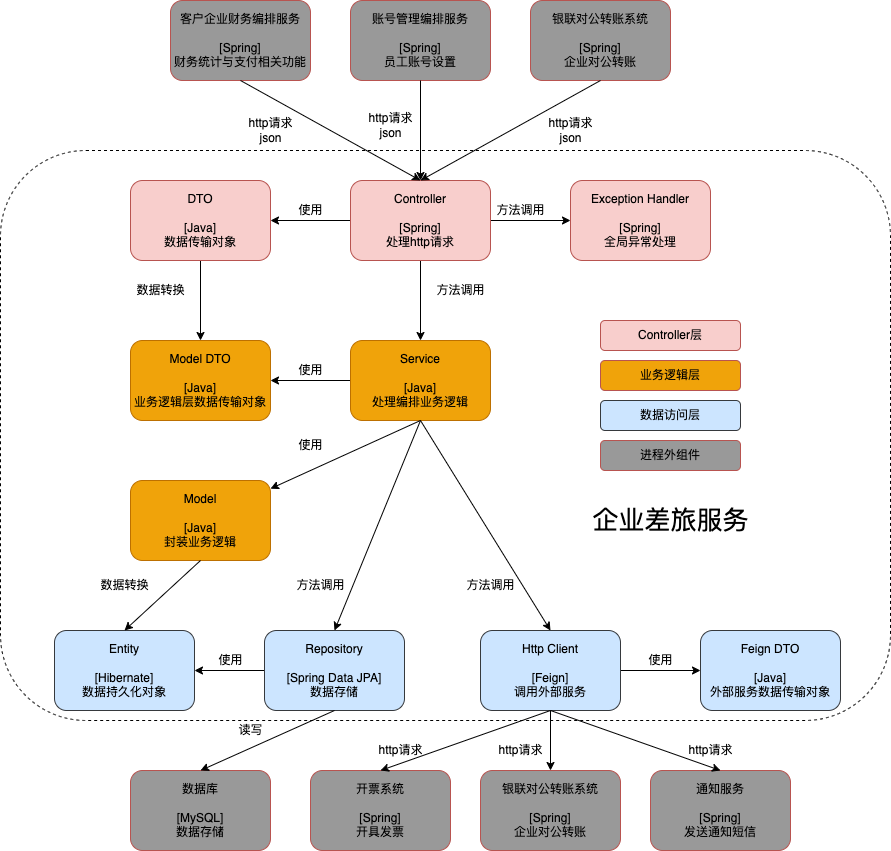

The diagram above was exported from draw.io. Its source (the exported page's mxGraphModel, read from the mxfile embedded in the PNG):
<mxGraphModel dx="1248" dy="1945" grid="1" gridSize="10" guides="1" tooltips="1" connect="1" arrows="1" fold="1" page="1" pageScale="1" pageWidth="827" pageHeight="1169" math="0" shadow="0">
  <root>
    <mxCell id="0" />
    <mxCell id="1" parent="0" />
    <mxCell id="5OM8IXesmQ3Yo4a9D1Ec-70" value="" style="rounded=1;whiteSpace=wrap;html=1;fontColor=#000000;fillColor=none;dashed=1;" vertex="1" parent="1">
      <mxGeometry x="10" y="130" width="890" height="570" as="geometry" />
    </mxCell>
    <mxCell id="5OM8IXesmQ3Yo4a9D1Ec-6" style="edgeStyle=orthogonalEdgeStyle;rounded=0;orthogonalLoop=1;jettySize=auto;html=1;entryX=0;entryY=0.5;entryDx=0;entryDy=0;fontColor=#000000;" edge="1" parent="1" source="5OM8IXesmQ3Yo4a9D1Ec-3" target="5OM8IXesmQ3Yo4a9D1Ec-5">
      <mxGeometry relative="1" as="geometry" />
    </mxCell>
    <mxCell id="5OM8IXesmQ3Yo4a9D1Ec-7" style="edgeStyle=orthogonalEdgeStyle;rounded=0;orthogonalLoop=1;jettySize=auto;html=1;entryX=1;entryY=0.5;entryDx=0;entryDy=0;fontColor=#000000;" edge="1" parent="1" source="5OM8IXesmQ3Yo4a9D1Ec-3" target="5OM8IXesmQ3Yo4a9D1Ec-4">
      <mxGeometry relative="1" as="geometry" />
    </mxCell>
    <mxCell id="5OM8IXesmQ3Yo4a9D1Ec-15" value="" style="edgeStyle=orthogonalEdgeStyle;rounded=0;orthogonalLoop=1;jettySize=auto;html=1;fontColor=#000000;" edge="1" parent="1" source="5OM8IXesmQ3Yo4a9D1Ec-3" target="5OM8IXesmQ3Yo4a9D1Ec-13">
      <mxGeometry relative="1" as="geometry" />
    </mxCell>
    <object label="%component%&lt;br&gt;&lt;br&gt;%tech%&lt;br&gt;%function%" placeholders="1" component="Controller" tech="[Spring]" function="处理http请求" id="5OM8IXesmQ3Yo4a9D1Ec-3">
      <mxCell style="rounded=1;whiteSpace=wrap;html=1;fillColor=#f8cecc;noLabel=0;comic=0;recursiveResize=1;strokeColor=#b85450;" vertex="1" parent="1">
        <mxGeometry x="360" y="160" width="140" height="80" as="geometry" />
      </mxCell>
    </object>
    <mxCell id="5OM8IXesmQ3Yo4a9D1Ec-30" value="" style="edgeStyle=orthogonalEdgeStyle;rounded=0;orthogonalLoop=1;jettySize=auto;html=1;fontColor=#000000;" edge="1" parent="1" source="5OM8IXesmQ3Yo4a9D1Ec-4" target="5OM8IXesmQ3Yo4a9D1Ec-29">
      <mxGeometry relative="1" as="geometry" />
    </mxCell>
    <object label="%component%&lt;br&gt;&lt;br&gt;%tech%&lt;br&gt;%function%" placeholders="1" component="DTO" tech="[Java]" function="数据传输对象" id="5OM8IXesmQ3Yo4a9D1Ec-4">
      <mxCell style="rounded=1;whiteSpace=wrap;html=1;fillColor=#f8cecc;noLabel=0;comic=0;recursiveResize=1;strokeColor=#b85450;" vertex="1" parent="1">
        <mxGeometry x="140" y="160" width="140" height="80" as="geometry" />
      </mxCell>
    </object>
    <object label="%component%&lt;br&gt;&lt;br&gt;%tech%&lt;br&gt;%function%" placeholders="1" component="Exception Handler" tech="[Spring]" function="全局异常处理" id="5OM8IXesmQ3Yo4a9D1Ec-5">
      <mxCell style="rounded=1;whiteSpace=wrap;html=1;fillColor=#f8cecc;noLabel=0;comic=0;recursiveResize=1;strokeColor=#b85450;" vertex="1" parent="1">
        <mxGeometry x="580" y="160" width="140" height="80" as="geometry" />
      </mxCell>
    </object>
    <mxCell id="5OM8IXesmQ3Yo4a9D1Ec-8" value="方法调用" style="text;html=1;align=center;verticalAlign=middle;resizable=0;points=[];autosize=1;strokeColor=none;fillColor=none;fontColor=#000000;" vertex="1" parent="1">
      <mxGeometry x="500" y="180" width="60" height="20" as="geometry" />
    </mxCell>
    <mxCell id="5OM8IXesmQ3Yo4a9D1Ec-11" value="使用" style="text;html=1;align=center;verticalAlign=middle;resizable=0;points=[];autosize=1;strokeColor=none;fillColor=none;fontColor=#000000;" vertex="1" parent="1">
      <mxGeometry x="300" y="180" width="40" height="20" as="geometry" />
    </mxCell>
    <mxCell id="5OM8IXesmQ3Yo4a9D1Ec-12" value="http请求&lt;br&gt;json" style="text;html=1;align=center;verticalAlign=middle;resizable=0;points=[];autosize=1;strokeColor=none;fillColor=none;fontColor=#000000;" vertex="1" parent="1">
      <mxGeometry x="250" y="95" width="60" height="30" as="geometry" />
    </mxCell>
    <mxCell id="5OM8IXesmQ3Yo4a9D1Ec-41" value="" style="edgeStyle=orthogonalEdgeStyle;rounded=0;orthogonalLoop=1;jettySize=auto;html=1;fontColor=#000000;" edge="1" parent="1" source="5OM8IXesmQ3Yo4a9D1Ec-13" target="5OM8IXesmQ3Yo4a9D1Ec-29">
      <mxGeometry relative="1" as="geometry" />
    </mxCell>
    <object label="%component%&lt;br&gt;&lt;br&gt;%tech%&lt;br&gt;%function%" placeholders="1" component="Service" tech="[Java]" function="处理编排业务逻辑" id="5OM8IXesmQ3Yo4a9D1Ec-13">
      <mxCell style="rounded=1;whiteSpace=wrap;html=1;fillColor=#f0a30a;noLabel=0;comic=0;recursiveResize=1;strokeColor=#BD7000;fontColor=#000000;" vertex="1" parent="1">
        <mxGeometry x="360" y="320" width="140" height="80" as="geometry" />
      </mxCell>
    </object>
    <object label="%component%&lt;br&gt;&lt;br&gt;%tech%&lt;br&gt;%function%" placeholders="1" component="Model" tech="[Java]" function="封装业务逻辑" id="5OM8IXesmQ3Yo4a9D1Ec-14">
      <mxCell style="rounded=1;whiteSpace=wrap;html=1;fillColor=#f0a30a;noLabel=0;comic=0;recursiveResize=1;strokeColor=#BD7000;fontColor=#000000;" vertex="1" parent="1">
        <mxGeometry x="140" y="460" width="140" height="80" as="geometry" />
      </mxCell>
    </object>
    <mxCell id="5OM8IXesmQ3Yo4a9D1Ec-16" value="方法调用" style="text;html=1;align=center;verticalAlign=middle;resizable=0;points=[];autosize=1;strokeColor=none;fillColor=none;fontColor=#000000;" vertex="1" parent="1">
      <mxGeometry x="440" y="260" width="60" height="20" as="geometry" />
    </mxCell>
    <mxCell id="5OM8IXesmQ3Yo4a9D1Ec-18" value="使用" style="text;html=1;align=center;verticalAlign=middle;resizable=0;points=[];autosize=1;strokeColor=none;fillColor=none;fontColor=#000000;" vertex="1" parent="1">
      <mxGeometry x="300" y="415" width="40" height="20" as="geometry" />
    </mxCell>
    <mxCell id="5OM8IXesmQ3Yo4a9D1Ec-21" value="" style="edgeStyle=orthogonalEdgeStyle;rounded=0;orthogonalLoop=1;jettySize=auto;html=1;fontColor=#000000;" edge="1" parent="1" source="5OM8IXesmQ3Yo4a9D1Ec-19" target="5OM8IXesmQ3Yo4a9D1Ec-20">
      <mxGeometry relative="1" as="geometry" />
    </mxCell>
    <object label="%component%&lt;br&gt;&lt;br&gt;%tech%&lt;br&gt;%function%" placeholders="1" component="Repository" tech="[Spring Data JPA]" function="数据存储" id="5OM8IXesmQ3Yo4a9D1Ec-19">
      <mxCell style="rounded=1;whiteSpace=wrap;html=1;fillColor=#cce5ff;noLabel=0;comic=0;recursiveResize=1;strokeColor=#36393d;" vertex="1" parent="1">
        <mxGeometry x="274" y="610" width="140" height="80" as="geometry" />
      </mxCell>
    </object>
    <object label="%component%&lt;br&gt;&lt;br&gt;%tech%&lt;br&gt;%function%" placeholders="1" component="Entity" tech="[Hibernate]" function="数据持久化对象" id="5OM8IXesmQ3Yo4a9D1Ec-20">
      <mxCell style="rounded=1;whiteSpace=wrap;html=1;fillColor=#cce5ff;noLabel=0;comic=0;recursiveResize=1;strokeColor=#36393d;" vertex="1" parent="1">
        <mxGeometry x="64" y="610" width="140" height="80" as="geometry" />
      </mxCell>
    </object>
    <mxCell id="5OM8IXesmQ3Yo4a9D1Ec-22" value="使用" style="text;html=1;align=center;verticalAlign=middle;resizable=0;points=[];autosize=1;strokeColor=none;fillColor=none;fontColor=#000000;" vertex="1" parent="1">
      <mxGeometry x="220" y="630" width="40" height="20" as="geometry" />
    </mxCell>
    <mxCell id="5OM8IXesmQ3Yo4a9D1Ec-24" value="" style="endArrow=classic;html=1;rounded=0;fontColor=#000000;exitX=0.5;exitY=1;exitDx=0;exitDy=0;entryX=0.5;entryY=0;entryDx=0;entryDy=0;" edge="1" parent="1" source="5OM8IXesmQ3Yo4a9D1Ec-14" target="5OM8IXesmQ3Yo4a9D1Ec-20">
      <mxGeometry width="50" height="50" relative="1" as="geometry">
        <mxPoint x="30" y="550" as="sourcePoint" />
        <mxPoint x="80" y="500" as="targetPoint" />
      </mxGeometry>
    </mxCell>
    <mxCell id="5OM8IXesmQ3Yo4a9D1Ec-25" value="数据转换" style="text;html=1;align=center;verticalAlign=middle;resizable=0;points=[];autosize=1;strokeColor=none;fillColor=none;fontColor=#000000;" vertex="1" parent="1">
      <mxGeometry x="104" y="555" width="60" height="20" as="geometry" />
    </mxCell>
    <mxCell id="5OM8IXesmQ3Yo4a9D1Ec-26" value="" style="endArrow=classic;html=1;rounded=0;fontColor=#000000;exitX=0.5;exitY=1;exitDx=0;exitDy=0;entryX=0.5;entryY=0;entryDx=0;entryDy=0;" edge="1" parent="1" source="5OM8IXesmQ3Yo4a9D1Ec-13" target="5OM8IXesmQ3Yo4a9D1Ec-19">
      <mxGeometry width="50" height="50" relative="1" as="geometry">
        <mxPoint x="330" y="490" as="sourcePoint" />
        <mxPoint x="230" y="600" as="targetPoint" />
      </mxGeometry>
    </mxCell>
    <mxCell id="5OM8IXesmQ3Yo4a9D1Ec-27" value="方法调用" style="text;html=1;align=center;verticalAlign=middle;resizable=0;points=[];autosize=1;strokeColor=none;fillColor=none;fontColor=#000000;" vertex="1" parent="1">
      <mxGeometry x="300" y="555" width="60" height="20" as="geometry" />
    </mxCell>
    <object label="%component%&lt;br&gt;&lt;br&gt;%tech%&lt;br&gt;%function%" placeholders="1" component="Model DTO" tech="[Java]" function="业务逻辑层数据传输对象" id="5OM8IXesmQ3Yo4a9D1Ec-29">
      <mxCell style="rounded=1;whiteSpace=wrap;html=1;fillColor=#f0a30a;noLabel=0;comic=0;recursiveResize=1;strokeColor=#BD7000;fontColor=#000000;" vertex="1" parent="1">
        <mxGeometry x="140" y="320" width="140" height="80" as="geometry" />
      </mxCell>
    </object>
    <mxCell id="5OM8IXesmQ3Yo4a9D1Ec-31" value="数据转换" style="text;html=1;align=center;verticalAlign=middle;resizable=0;points=[];autosize=1;strokeColor=none;fillColor=none;fontColor=#000000;" vertex="1" parent="1">
      <mxGeometry x="140" y="260" width="60" height="20" as="geometry" />
    </mxCell>
    <mxCell id="5OM8IXesmQ3Yo4a9D1Ec-32" value="" style="endArrow=classic;html=1;rounded=0;fontColor=#000000;exitX=0.5;exitY=1;exitDx=0;exitDy=0;" edge="1" parent="1" source="5OM8IXesmQ3Yo4a9D1Ec-13" target="5OM8IXesmQ3Yo4a9D1Ec-14">
      <mxGeometry width="50" height="50" relative="1" as="geometry">
        <mxPoint x="220" y="490" as="sourcePoint" />
        <mxPoint x="120" y="600" as="targetPoint" />
      </mxGeometry>
    </mxCell>
    <mxCell id="5OM8IXesmQ3Yo4a9D1Ec-33" value="使用" style="text;html=1;align=center;verticalAlign=middle;resizable=0;points=[];autosize=1;strokeColor=none;fillColor=none;fontColor=#000000;" vertex="1" parent="1">
      <mxGeometry x="300" y="340" width="40" height="20" as="geometry" />
    </mxCell>
    <object label="%component%&lt;br&gt;&lt;br&gt;%tech%&lt;br&gt;%function%" placeholders="1" component="客户企业财务编排服务" tech="[Spring]" function="财务统计与支付相关功能" id="5OM8IXesmQ3Yo4a9D1Ec-34">
      <mxCell style="rounded=1;whiteSpace=wrap;html=1;fillColor=#999999;noLabel=0;comic=0;recursiveResize=1;strokeColor=#b85450;" vertex="1" parent="1">
        <mxGeometry x="180" y="-20" width="140" height="80" as="geometry" />
      </mxCell>
    </object>
    <object label="%component%&lt;br&gt;&lt;br&gt;%tech%&lt;br&gt;%function%" placeholders="1" component="账号管理编排服务" tech="[Spring]" function="员工账号设置" id="5OM8IXesmQ3Yo4a9D1Ec-35">
      <mxCell style="rounded=1;whiteSpace=wrap;html=1;fillColor=#999999;noLabel=0;comic=0;recursiveResize=1;strokeColor=#b85450;" vertex="1" parent="1">
        <mxGeometry x="360" y="-20" width="140" height="80" as="geometry" />
      </mxCell>
    </object>
    <mxCell id="5OM8IXesmQ3Yo4a9D1Ec-36" value="" style="endArrow=classic;html=1;rounded=0;fontColor=#000000;exitX=0.5;exitY=1;exitDx=0;exitDy=0;entryX=0.5;entryY=0;entryDx=0;entryDy=0;" edge="1" parent="1" source="5OM8IXesmQ3Yo4a9D1Ec-34" target="5OM8IXesmQ3Yo4a9D1Ec-3">
      <mxGeometry width="50" height="50" relative="1" as="geometry">
        <mxPoint x="405" y="440" as="sourcePoint" />
        <mxPoint x="290" y="350" as="targetPoint" />
      </mxGeometry>
    </mxCell>
    <mxCell id="5OM8IXesmQ3Yo4a9D1Ec-38" value="" style="endArrow=classic;html=1;rounded=0;fontColor=#000000;exitX=0.5;exitY=1;exitDx=0;exitDy=0;" edge="1" parent="1" source="5OM8IXesmQ3Yo4a9D1Ec-35">
      <mxGeometry width="50" height="50" relative="1" as="geometry">
        <mxPoint x="500" y="140" as="sourcePoint" />
        <mxPoint x="430" y="160" as="targetPoint" />
      </mxGeometry>
    </mxCell>
    <mxCell id="5OM8IXesmQ3Yo4a9D1Ec-39" value="http请求&lt;br&gt;json" style="text;html=1;align=center;verticalAlign=middle;resizable=0;points=[];autosize=1;strokeColor=none;fillColor=none;fontColor=#000000;" vertex="1" parent="1">
      <mxGeometry x="370" y="90" width="60" height="30" as="geometry" />
    </mxCell>
    <object label="%component%&lt;br&gt;&lt;br&gt;%tech%&lt;br&gt;%function%" placeholders="1" component="数据库" tech="[MySQL]" function="数据存储" id="5OM8IXesmQ3Yo4a9D1Ec-42">
      <mxCell style="rounded=1;whiteSpace=wrap;html=1;fillColor=#999999;noLabel=0;comic=0;recursiveResize=1;strokeColor=#b85450;" vertex="1" parent="1">
        <mxGeometry x="140" y="750" width="140" height="80" as="geometry" />
      </mxCell>
    </object>
    <mxCell id="5OM8IXesmQ3Yo4a9D1Ec-44" value="读写" style="text;html=1;align=center;verticalAlign=middle;resizable=0;points=[];autosize=1;strokeColor=none;fillColor=none;fontColor=#000000;" vertex="1" parent="1">
      <mxGeometry x="240" y="700" width="40" height="20" as="geometry" />
    </mxCell>
    <mxCell id="5OM8IXesmQ3Yo4a9D1Ec-55" value="" style="edgeStyle=orthogonalEdgeStyle;rounded=0;orthogonalLoop=1;jettySize=auto;html=1;fontColor=#000000;" edge="1" parent="1" source="5OM8IXesmQ3Yo4a9D1Ec-45" target="5OM8IXesmQ3Yo4a9D1Ec-53">
      <mxGeometry relative="1" as="geometry" />
    </mxCell>
    <mxCell id="5OM8IXesmQ3Yo4a9D1Ec-63" value="" style="edgeStyle=orthogonalEdgeStyle;rounded=0;orthogonalLoop=1;jettySize=auto;html=1;fontColor=#000000;" edge="1" parent="1" source="5OM8IXesmQ3Yo4a9D1Ec-45" target="5OM8IXesmQ3Yo4a9D1Ec-62">
      <mxGeometry relative="1" as="geometry" />
    </mxCell>
    <object label="%component%&lt;br&gt;&lt;br&gt;%tech%&lt;br&gt;%function%" placeholders="1" component="Http Client" tech="[Feign]" function="调用外部服务" id="5OM8IXesmQ3Yo4a9D1Ec-45">
      <mxCell style="rounded=1;whiteSpace=wrap;html=1;fillColor=#cce5ff;noLabel=0;comic=0;recursiveResize=1;strokeColor=#36393d;" vertex="1" parent="1">
        <mxGeometry x="490" y="610" width="140" height="80" as="geometry" />
      </mxCell>
    </object>
    <mxCell id="5OM8IXesmQ3Yo4a9D1Ec-46" value="" style="endArrow=classic;html=1;rounded=0;fontColor=#000000;exitX=0.5;exitY=1;exitDx=0;exitDy=0;entryX=0.5;entryY=0;entryDx=0;entryDy=0;" edge="1" parent="1" source="5OM8IXesmQ3Yo4a9D1Ec-13" target="5OM8IXesmQ3Yo4a9D1Ec-45">
      <mxGeometry width="50" height="50" relative="1" as="geometry">
        <mxPoint x="530" y="530" as="sourcePoint" />
        <mxPoint x="580" y="480" as="targetPoint" />
      </mxGeometry>
    </mxCell>
    <object label="%component%&lt;br&gt;&lt;br&gt;%tech%&lt;br&gt;%function%" placeholders="1" component="银联对公转账系统" tech="[Spring]" function="企业对公转账" id="5OM8IXesmQ3Yo4a9D1Ec-47">
      <mxCell style="rounded=1;whiteSpace=wrap;html=1;fillColor=#999999;noLabel=0;comic=0;recursiveResize=1;strokeColor=#b85450;" vertex="1" parent="1">
        <mxGeometry x="540" y="-20" width="140" height="80" as="geometry" />
      </mxCell>
    </object>
    <mxCell id="5OM8IXesmQ3Yo4a9D1Ec-48" value="" style="endArrow=classic;html=1;rounded=0;fontColor=#000000;exitX=0.5;exitY=1;exitDx=0;exitDy=0;entryX=0.5;entryY=0;entryDx=0;entryDy=0;" edge="1" parent="1" source="5OM8IXesmQ3Yo4a9D1Ec-47" target="5OM8IXesmQ3Yo4a9D1Ec-3">
      <mxGeometry width="50" height="50" relative="1" as="geometry">
        <mxPoint x="370" y="270" as="sourcePoint" />
        <mxPoint x="420" y="220" as="targetPoint" />
      </mxGeometry>
    </mxCell>
    <mxCell id="5OM8IXesmQ3Yo4a9D1Ec-49" value="http请求&lt;br&gt;json" style="text;html=1;align=center;verticalAlign=middle;resizable=0;points=[];autosize=1;strokeColor=none;fillColor=none;fontColor=#000000;" vertex="1" parent="1">
      <mxGeometry x="550" y="95" width="60" height="30" as="geometry" />
    </mxCell>
    <mxCell id="5OM8IXesmQ3Yo4a9D1Ec-50" value="" style="endArrow=classic;html=1;rounded=0;fontColor=#000000;exitX=0.5;exitY=1;exitDx=0;exitDy=0;entryX=0.5;entryY=0;entryDx=0;entryDy=0;" edge="1" parent="1" source="5OM8IXesmQ3Yo4a9D1Ec-19" target="5OM8IXesmQ3Yo4a9D1Ec-42">
      <mxGeometry width="50" height="50" relative="1" as="geometry">
        <mxPoint x="60" y="790" as="sourcePoint" />
        <mxPoint x="110" y="740" as="targetPoint" />
      </mxGeometry>
    </mxCell>
    <mxCell id="5OM8IXesmQ3Yo4a9D1Ec-51" value="方法调用" style="text;html=1;align=center;verticalAlign=middle;resizable=0;points=[];autosize=1;strokeColor=none;fillColor=none;fontColor=#000000;" vertex="1" parent="1">
      <mxGeometry x="470" y="555" width="60" height="20" as="geometry" />
    </mxCell>
    <object label="%component%&lt;br&gt;&lt;br&gt;%tech%&lt;br&gt;%function%" placeholders="1" component="开票系统" tech="[Spring]" function="开具发票" id="5OM8IXesmQ3Yo4a9D1Ec-52">
      <mxCell style="rounded=1;whiteSpace=wrap;html=1;fillColor=#999999;noLabel=0;comic=0;recursiveResize=1;strokeColor=#b85450;" vertex="1" parent="1">
        <mxGeometry x="320" y="750" width="140" height="80" as="geometry" />
      </mxCell>
    </object>
    <object label="%component%&lt;br&gt;&lt;br&gt;%tech%&lt;br&gt;%function%" placeholders="1" component="银联对公转账系统" tech="[Spring]" function="企业对公转账" id="5OM8IXesmQ3Yo4a9D1Ec-53">
      <mxCell style="rounded=1;whiteSpace=wrap;html=1;fillColor=#999999;noLabel=0;comic=0;recursiveResize=1;strokeColor=#b85450;" vertex="1" parent="1">
        <mxGeometry x="490" y="750" width="140" height="80" as="geometry" />
      </mxCell>
    </object>
    <object label="%component%&lt;br&gt;&lt;br&gt;%tech%&lt;br&gt;%function%" placeholders="1" component="通知服务" tech="[Spring]" function="发送通知短信" id="5OM8IXesmQ3Yo4a9D1Ec-54">
      <mxCell style="rounded=1;whiteSpace=wrap;html=1;fillColor=#999999;noLabel=0;comic=0;recursiveResize=1;strokeColor=#b85450;" vertex="1" parent="1">
        <mxGeometry x="660" y="750" width="140" height="80" as="geometry" />
      </mxCell>
    </object>
    <mxCell id="5OM8IXesmQ3Yo4a9D1Ec-56" value="" style="endArrow=classic;html=1;rounded=0;fontColor=#000000;exitX=0.5;exitY=1;exitDx=0;exitDy=0;entryX=0.5;entryY=0;entryDx=0;entryDy=0;" edge="1" parent="1" source="5OM8IXesmQ3Yo4a9D1Ec-45" target="5OM8IXesmQ3Yo4a9D1Ec-52">
      <mxGeometry width="50" height="50" relative="1" as="geometry">
        <mxPoint x="350" y="920" as="sourcePoint" />
        <mxPoint x="400" y="870" as="targetPoint" />
      </mxGeometry>
    </mxCell>
    <mxCell id="5OM8IXesmQ3Yo4a9D1Ec-57" value="" style="endArrow=classic;html=1;rounded=0;fontColor=#000000;entryX=0.5;entryY=0;entryDx=0;entryDy=0;" edge="1" parent="1" target="5OM8IXesmQ3Yo4a9D1Ec-54">
      <mxGeometry width="50" height="50" relative="1" as="geometry">
        <mxPoint x="560" y="690" as="sourcePoint" />
        <mxPoint x="520" y="920" as="targetPoint" />
      </mxGeometry>
    </mxCell>
    <mxCell id="5OM8IXesmQ3Yo4a9D1Ec-58" value="http请求" style="text;html=1;align=center;verticalAlign=middle;resizable=0;points=[];autosize=1;strokeColor=none;fillColor=none;fontColor=#000000;" vertex="1" parent="1">
      <mxGeometry x="380" y="720" width="60" height="20" as="geometry" />
    </mxCell>
    <mxCell id="5OM8IXesmQ3Yo4a9D1Ec-60" value="http请求" style="text;html=1;align=center;verticalAlign=middle;resizable=0;points=[];autosize=1;strokeColor=none;fillColor=none;fontColor=#000000;" vertex="1" parent="1">
      <mxGeometry x="500" y="720" width="60" height="20" as="geometry" />
    </mxCell>
    <mxCell id="5OM8IXesmQ3Yo4a9D1Ec-61" value="http请求" style="text;html=1;align=center;verticalAlign=middle;resizable=0;points=[];autosize=1;strokeColor=none;fillColor=none;fontColor=#000000;" vertex="1" parent="1">
      <mxGeometry x="690" y="720" width="60" height="20" as="geometry" />
    </mxCell>
    <object label="%component%&lt;br&gt;&lt;br&gt;%tech%&lt;br&gt;%function%" placeholders="1" component="Feign DTO" tech="[Java]" function="外部服务数据传输对象" id="5OM8IXesmQ3Yo4a9D1Ec-62">
      <mxCell style="rounded=1;whiteSpace=wrap;html=1;fillColor=#cce5ff;noLabel=0;comic=0;recursiveResize=1;strokeColor=#36393d;" vertex="1" parent="1">
        <mxGeometry x="710" y="610" width="140" height="80" as="geometry" />
      </mxCell>
    </object>
    <mxCell id="5OM8IXesmQ3Yo4a9D1Ec-64" value="使用" style="text;html=1;align=center;verticalAlign=middle;resizable=0;points=[];autosize=1;strokeColor=none;fillColor=none;fontColor=#000000;" vertex="1" parent="1">
      <mxGeometry x="650" y="630" width="40" height="20" as="geometry" />
    </mxCell>
    <object label="%component%" placeholders="1" component="Controller层" id="5OM8IXesmQ3Yo4a9D1Ec-66">
      <mxCell style="rounded=1;whiteSpace=wrap;html=1;fillColor=#f8cecc;noLabel=0;comic=0;recursiveResize=1;strokeColor=#b85450;" vertex="1" parent="1">
        <mxGeometry x="610" y="300" width="140" height="30" as="geometry" />
      </mxCell>
    </object>
    <object label="%component%" placeholders="1" component="业务逻辑层" id="5OM8IXesmQ3Yo4a9D1Ec-67">
      <mxCell style="rounded=1;whiteSpace=wrap;html=1;fillColor=#F0A30A;noLabel=0;comic=0;recursiveResize=1;strokeColor=#b85450;" vertex="1" parent="1">
        <mxGeometry x="610" y="340" width="140" height="30" as="geometry" />
      </mxCell>
    </object>
    <object label="%component%" placeholders="1" component="数据访问层" id="5OM8IXesmQ3Yo4a9D1Ec-68">
      <mxCell style="rounded=1;whiteSpace=wrap;html=1;fillColor=#cce5ff;noLabel=0;comic=0;recursiveResize=1;strokeColor=#36393d;" vertex="1" parent="1">
        <mxGeometry x="610" y="380" width="140" height="30" as="geometry" />
      </mxCell>
    </object>
    <object label="%component%" placeholders="1" component="进程外组件" id="5OM8IXesmQ3Yo4a9D1Ec-69">
      <mxCell style="rounded=1;whiteSpace=wrap;html=1;fillColor=#999999;noLabel=0;comic=0;recursiveResize=1;strokeColor=#b85450;" vertex="1" parent="1">
        <mxGeometry x="610" y="420" width="140" height="30" as="geometry" />
      </mxCell>
    </object>
    <mxCell id="5OM8IXesmQ3Yo4a9D1Ec-71" value="&lt;font style=&quot;font-size: 26px;&quot;&gt;企业差旅服务&lt;/font&gt;" style="text;html=1;strokeColor=none;fillColor=none;align=center;verticalAlign=middle;whiteSpace=wrap;rounded=0;dashed=1;fontColor=#000000;" vertex="1" parent="1">
      <mxGeometry x="588.5" y="485" width="183" height="30" as="geometry" />
    </mxCell>
  </root>
</mxGraphModel>